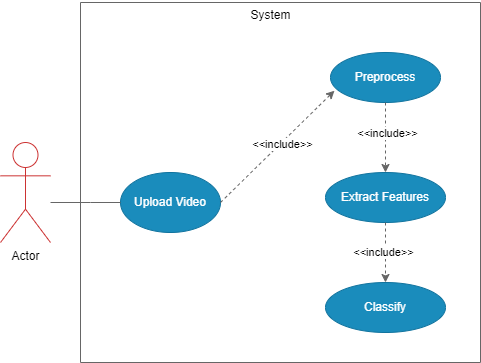

The diagram above was exported from draw.io. Its source (the exported page's mxGraphModel, read from the mxfile embedded in the PNG):
<mxGraphModel dx="1188" dy="626" grid="1" gridSize="10" guides="1" tooltips="1" connect="1" arrows="1" fold="1" page="1" pageScale="1" pageWidth="850" pageHeight="1100" math="0" shadow="0">
  <root>
    <mxCell id="0" />
    <mxCell id="1" parent="0" />
    <mxCell id="FYIKw-oqBAwlyWqRBrWc-2" value="" style="swimlane;startSize=0;fillColor=#f5f5f5;strokeColor=#666666;fontColor=#333333;" parent="1" vertex="1">
      <mxGeometry x="240" y="120" width="400" height="360" as="geometry" />
    </mxCell>
    <mxCell id="FYIKw-oqBAwlyWqRBrWc-9" value="&lt;font color=&quot;#ffffff&quot;&gt;Upload Video&lt;/font&gt;" style="ellipse;whiteSpace=wrap;html=1;fillColor=#1a8cbc;strokeColor=#10739e;" parent="FYIKw-oqBAwlyWqRBrWc-2" vertex="1">
      <mxGeometry x="40" y="170" width="100" height="60" as="geometry" />
    </mxCell>
    <mxCell id="FYIKw-oqBAwlyWqRBrWc-12" value="&lt;font color=&quot;#ffffff&quot;&gt;Preprocess&lt;/font&gt;" style="ellipse;whiteSpace=wrap;html=1;fillColor=#1A8CBC;strokeColor=#10739E;" parent="FYIKw-oqBAwlyWqRBrWc-2" vertex="1">
      <mxGeometry x="250" y="50" width="110" height="50" as="geometry" />
    </mxCell>
    <mxCell id="FYIKw-oqBAwlyWqRBrWc-14" value="&lt;font color=&quot;#ffffff&quot;&gt;Extract Features&lt;/font&gt;" style="ellipse;whiteSpace=wrap;html=1;fillColor=#1A8CBC;strokeColor=#10739E;" parent="FYIKw-oqBAwlyWqRBrWc-2" vertex="1">
      <mxGeometry x="245" y="170" width="120" height="50" as="geometry" />
    </mxCell>
    <mxCell id="FYIKw-oqBAwlyWqRBrWc-20" value="" style="html=1;labelBackgroundColor=#ffffff;startArrow=none;startFill=0;startSize=6;endArrow=classic;endFill=1;endSize=6;jettySize=auto;orthogonalLoop=1;strokeWidth=1;dashed=1;fontSize=14;rounded=0;entryX=0.5;entryY=0;entryDx=0;entryDy=0;exitX=0.5;exitY=1;exitDx=0;exitDy=0;fillColor=#f5f5f5;strokeColor=#666666;gradientColor=#b3b3b3;" parent="FYIKw-oqBAwlyWqRBrWc-2" source="FYIKw-oqBAwlyWqRBrWc-12" target="FYIKw-oqBAwlyWqRBrWc-14" edge="1">
      <mxGeometry width="60" height="60" relative="1" as="geometry">
        <mxPoint x="160" y="210" as="sourcePoint" />
        <mxPoint x="220" y="150" as="targetPoint" />
      </mxGeometry>
    </mxCell>
    <mxCell id="FYIKw-oqBAwlyWqRBrWc-21" value="&amp;lt;&amp;lt;include&amp;gt;&amp;gt;" style="edgeLabel;html=1;align=center;verticalAlign=middle;resizable=0;points=[];" parent="FYIKw-oqBAwlyWqRBrWc-20" vertex="1" connectable="0">
      <mxGeometry x="-0.11" y="2" relative="1" as="geometry">
        <mxPoint as="offset" />
      </mxGeometry>
    </mxCell>
    <mxCell id="FYIKw-oqBAwlyWqRBrWc-22" value="&lt;font color=&quot;#ffffff&quot;&gt;Classify&lt;/font&gt;" style="ellipse;whiteSpace=wrap;html=1;fillColor=#1A8CBC;strokeColor=#10739e;" parent="FYIKw-oqBAwlyWqRBrWc-2" vertex="1">
      <mxGeometry x="245" y="280" width="120" height="50" as="geometry" />
    </mxCell>
    <mxCell id="FYIKw-oqBAwlyWqRBrWc-23" value="" style="html=1;labelBackgroundColor=#ffffff;startArrow=none;startFill=0;startSize=6;endArrow=classic;endFill=1;endSize=6;jettySize=auto;orthogonalLoop=1;strokeWidth=1;dashed=1;fontSize=14;rounded=0;exitX=0.5;exitY=1;exitDx=0;exitDy=0;entryX=0.5;entryY=0;entryDx=0;entryDy=0;fillColor=#f5f5f5;strokeColor=#666666;gradientColor=#b3b3b3;" parent="FYIKw-oqBAwlyWqRBrWc-2" source="FYIKw-oqBAwlyWqRBrWc-14" target="FYIKw-oqBAwlyWqRBrWc-22" edge="1">
      <mxGeometry width="60" height="60" relative="1" as="geometry">
        <mxPoint x="160" y="210" as="sourcePoint" />
        <mxPoint x="305" y="230" as="targetPoint" />
      </mxGeometry>
    </mxCell>
    <mxCell id="FYIKw-oqBAwlyWqRBrWc-28" value="&amp;lt;&amp;lt;include&amp;gt;&amp;gt;" style="edgeLabel;html=1;align=center;verticalAlign=middle;resizable=0;points=[];" parent="FYIKw-oqBAwlyWqRBrWc-23" vertex="1" connectable="0">
      <mxGeometry x="-0.01" y="-2" relative="1" as="geometry">
        <mxPoint as="offset" />
      </mxGeometry>
    </mxCell>
    <mxCell id="FYIKw-oqBAwlyWqRBrWc-17" value="" style="html=1;labelBackgroundColor=#ffffff;startArrow=none;startFill=0;startSize=6;endArrow=classic;endFill=1;endSize=6;jettySize=auto;orthogonalLoop=1;strokeWidth=1;dashed=1;fontSize=14;rounded=0;entryX=0.036;entryY=0.764;entryDx=0;entryDy=0;entryPerimeter=0;fillColor=#f5f5f5;strokeColor=#666666;gradientColor=#b3b3b3;exitX=1;exitY=0.5;exitDx=0;exitDy=0;" parent="FYIKw-oqBAwlyWqRBrWc-2" target="FYIKw-oqBAwlyWqRBrWc-12" edge="1" source="FYIKw-oqBAwlyWqRBrWc-9">
      <mxGeometry width="60" height="60" relative="1" as="geometry">
        <mxPoint x="160" y="210" as="sourcePoint" />
        <mxPoint x="220" y="150" as="targetPoint" />
      </mxGeometry>
    </mxCell>
    <mxCell id="FYIKw-oqBAwlyWqRBrWc-30" value="&amp;lt;&amp;lt;include&amp;gt;&amp;gt;" style="edgeLabel;html=1;align=center;verticalAlign=middle;resizable=0;points=[];" parent="FYIKw-oqBAwlyWqRBrWc-17" vertex="1" connectable="0">
      <mxGeometry x="0.0675" y="-1" relative="1" as="geometry">
        <mxPoint as="offset" />
      </mxGeometry>
    </mxCell>
    <object label="Actor" id="FYIKw-oqBAwlyWqRBrWc-3">
      <mxCell style="shape=umlActor;verticalLabelPosition=bottom;verticalAlign=top;html=1;outlineConnect=0;strokeColor=#cc3333;" parent="1" vertex="1">
        <mxGeometry x="160" y="260" width="50" height="100" as="geometry" />
      </mxCell>
    </object>
    <mxCell id="FYIKw-oqBAwlyWqRBrWc-10" value="" style="endArrow=none;html=1;rounded=0;exitX=0;exitY=0.5;exitDx=0;exitDy=0;fillColor=#f5f5f5;strokeColor=#666666;gradientColor=#b3b3b3;" parent="1" source="FYIKw-oqBAwlyWqRBrWc-9" edge="1">
      <mxGeometry width="50" height="50" relative="1" as="geometry">
        <mxPoint x="400" y="330" as="sourcePoint" />
        <mxPoint x="210" y="320" as="targetPoint" />
        <Array as="points">
          <mxPoint x="250" y="320" />
        </Array>
      </mxGeometry>
    </mxCell>
    <mxCell id="FYIKw-oqBAwlyWqRBrWc-29" value="System" style="text;html=1;align=center;verticalAlign=middle;resizable=0;points=[];autosize=1;" parent="1" vertex="1">
      <mxGeometry x="400" y="118" width="60" height="30" as="geometry" />
    </mxCell>
  </root>
</mxGraphModel>